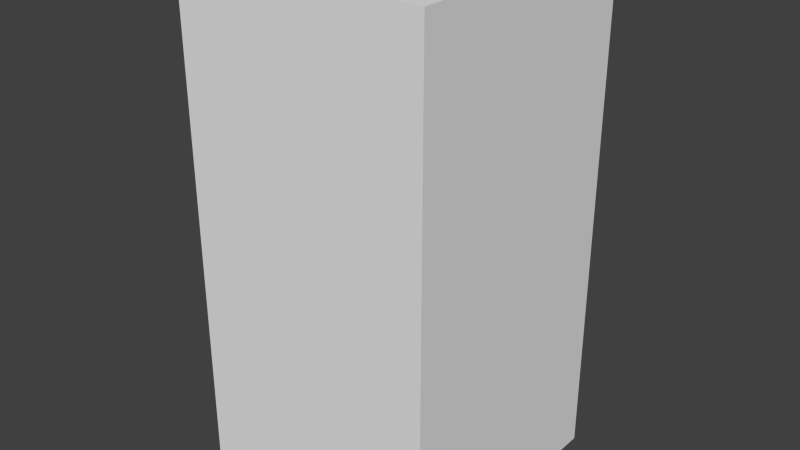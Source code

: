 # Source: blueWaveOne.blend  (saved by Blender 2.68.0; exported with 4.5.12 LTS)
import bpy
from mathutils import Matrix  # noqa: F401  (used for matrix-valued properties, if any)

bpy.ops.wm.read_factory_settings(use_empty=True)
scene = bpy.context.scene
scene.name = 'Scene'

# ---- collections
col_collection_1 = bpy.data.collections.new('Collection 1'); scene.collection.children.link(col_collection_1)

# ---- world
world_world = bpy.data.worlds.new('World'); scene.world = world_world
world_world.color = (0.05088, 0.05088, 0.05088)
world_world.use_sun_shadow = False
world_world.sun_shadow_jitter_overblur = 0.0
world_world.cycles.sampling_method = 'MANUAL'
world_world.cycles.sample_map_resolution = 256

# ---- meshes
me_bluewaveone = bpy.data.meshes.new('blueWaveOne')
me_bluewaveone.from_pydata([(-0.5, -0.5, -1.0), (-0.5, 0.5, -1.0), (0.5, 0.5, -1.0), (0.5, -0.5, -1.0), (-0.5, -0.5, 1.0), (-0.5, 0.5, 1.0), (0.5, 0.5, 1.0), (0.5, -0.5, 1.0)], [], [(4, 5, 1, 0), (5, 6, 2, 1), (6, 7, 3, 2), (7, 4, 0, 3), (0, 1, 2, 3), (7, 6, 5, 4)])
me_bluewaveone.use_remesh_preserve_volume = False
me_bluewaveone.use_remesh_preserve_attributes = False
me_bluewaveone.use_mirror_vertex_groups = False
me_bluewaveone.update()

# ---- objects
ob_bluewaveone = bpy.data.objects.new('blueWaveOne', me_bluewaveone)

# ---- transforms, parenting, visibility, modifiers, constraints
ob_bluewaveone.location = (0.0, 0.0, 0.0)
ob_bluewaveone.lineart.crease_threshold = 0.0

# ---- collection membership
col_collection_1.objects.link(ob_bluewaveone)

# ---- scene / render settings (as saved in the file)
scene.frame_start = 1; scene.frame_end = 250; scene.frame_set(1)
scene.render.engine = 'BLENDER_EEVEE_NEXT'
scene.render.image_settings.color_mode = 'RGB'
scene.render.image_settings.compression = 90
scene.render.resolution_percentage = 50
scene.render.dither_intensity = 0.0
scene.cycles.use_denoising = False
scene.cycles.samples = 10
scene.cycles.sampling_pattern = 'TABULATED_SOBOL'
scene.cycles.light_sampling_threshold = 0.0
scene.cycles.use_adaptive_sampling = False
scene.cycles.use_light_tree = False
scene.cycles.blur_glossy = 0.0
scene.cycles.volume_bounces = 1
scene.cycles.pixel_filter_type = 'GAUSSIAN'
scene.cycles.sample_clamp_indirect = 0.0
scene.view_settings.view_transform = 'Standard'
bpy.context.view_layer.update()

# ---- added for rendering (the .blend has no active camera and no usable light): camera, sun
cam_auto = bpy.data.cameras.new('AutoCamera')
cam_auto.lens = 50.0
cam_auto.sensor_width = 36.0
cam_auto.clip_end = 1000.0
ob_auto_camera = bpy.data.objects.new('AutoCamera', cam_auto)
scene.collection.objects.link(ob_auto_camera)
ob_auto_camera.location = (2.26633, -2.71959, 1.81306)
ob_auto_camera.rotation_euler = (1.09748, -7.21219e-08, 0.694738)
scene.camera = ob_auto_camera
light_auto_sun = bpy.data.lights.new('AutoSun', 'SUN')
light_auto_sun.energy = 3.0
light_auto_sun.angle = 0.0523599
ob_auto_sun = bpy.data.objects.new('AutoSun', light_auto_sun)
scene.collection.objects.link(ob_auto_sun)
ob_auto_sun.rotation_euler = (0.872665, 0.174533, 0.523599)
bpy.context.view_layer.update()
